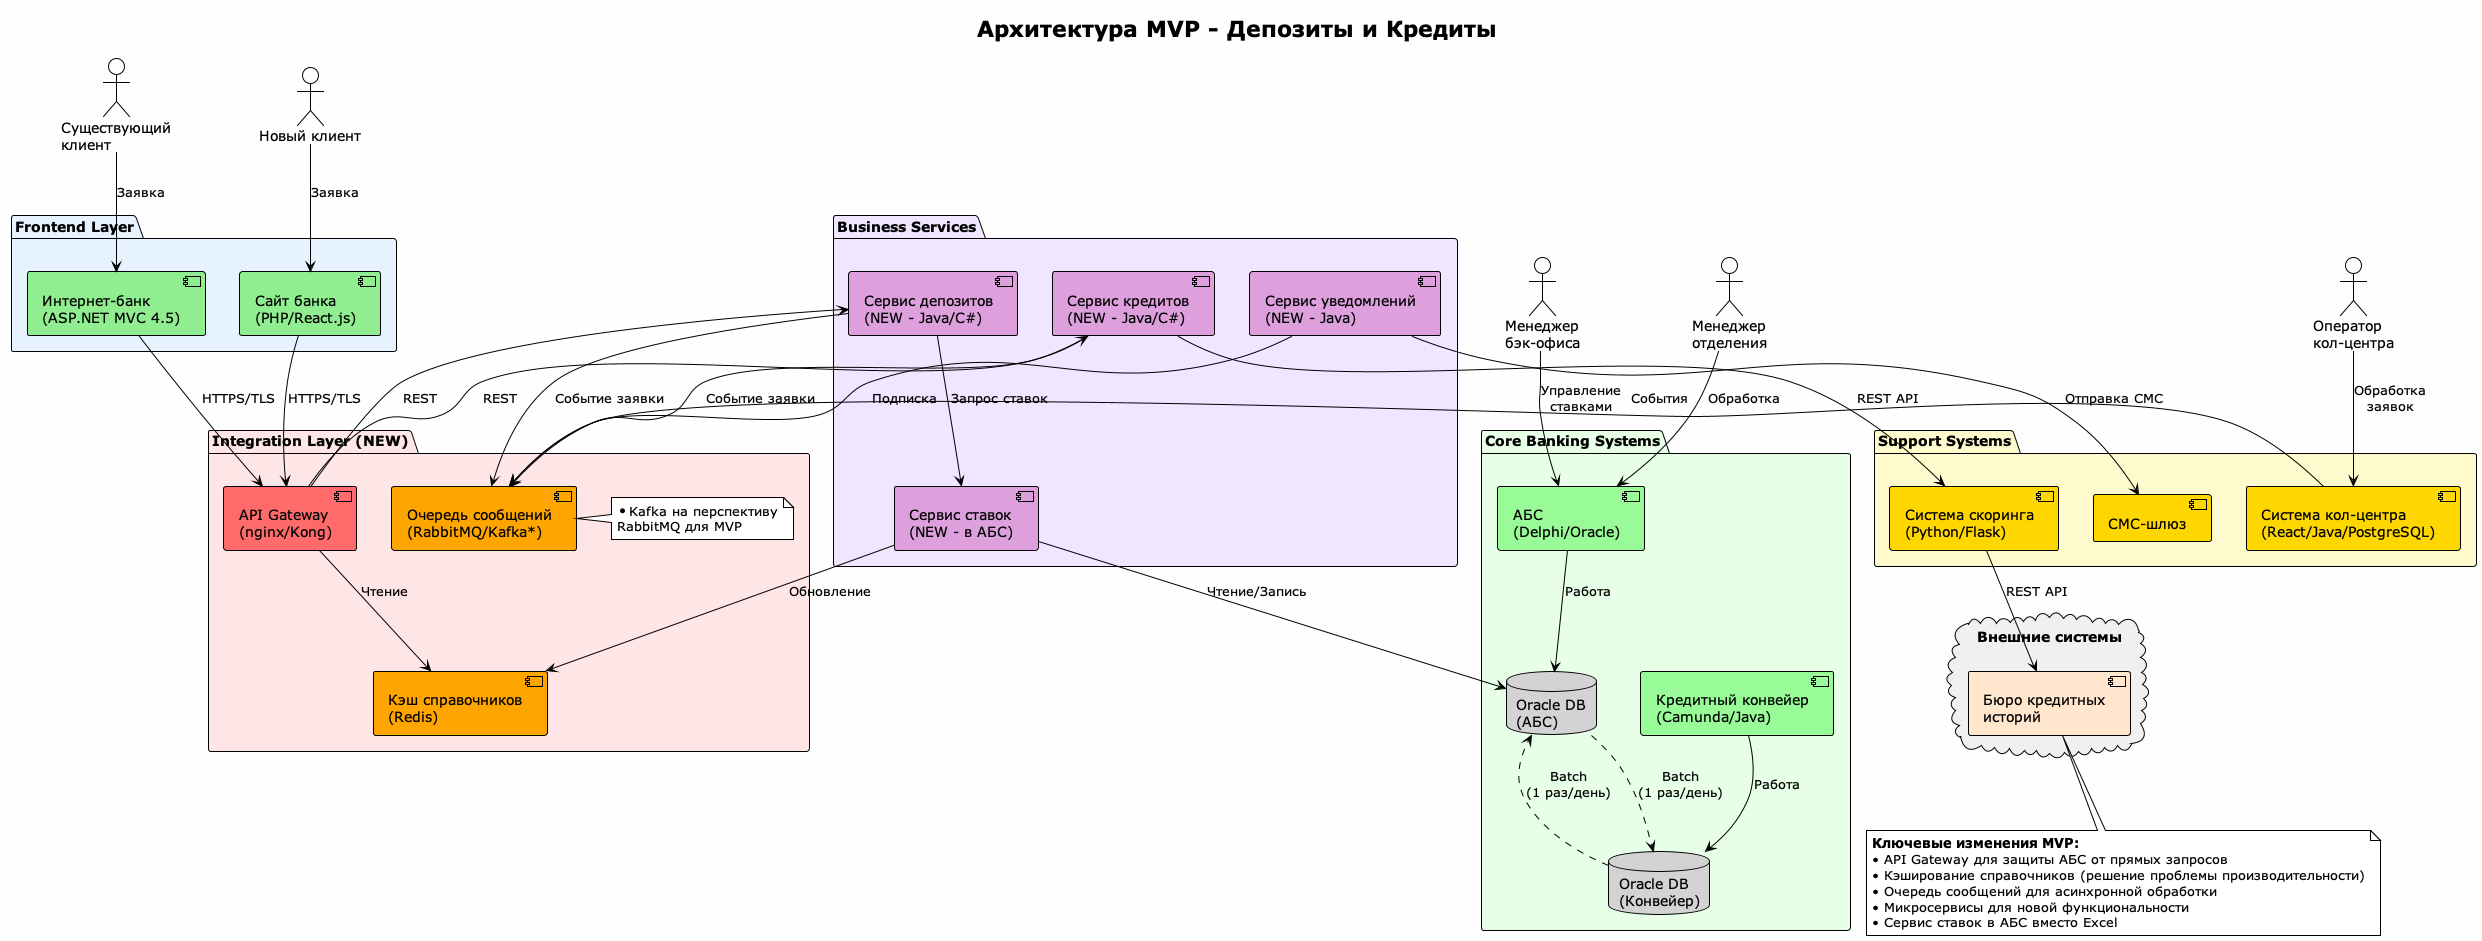

The diagram above was rendered by PlantUML. Its source (embedded in the PNG):
@startuml mvp_architecture
!theme plain
title Архитектура MVP - Депозиты и Кредиты
skinparam backgroundColor #FEFEFE

' External Users
actor "Новый клиент" as NEW_CLIENT
actor "Существующий\nклиент" as CLIENT
actor "Менеджер\nотделения" as BRANCH_MGR
actor "Менеджер\nбэк-офиса" as BACK_OFFICE
actor "Оператор\nкол-центра" as CC_OPER

' Frontend Layer
package "Frontend Layer" #E6F3FF {
  [Сайт банка\n(PHP/React.js)] as SITE #90EE90
  [Интернет-банк\n(ASP.NET MVC 4.5)] as IB #90EE90
}

' API Gateway / Integration Layer
package "Integration Layer (NEW)" #FFE6E6 {
  [API Gateway\n(nginx/Kong)] as API_GW #FF6B6B
  [Кэш справочников\n(Redis)] as CACHE #FFA500
  [Очередь сообщений\n(RabbitMQ/Kafka*)] as QUEUE #FFA500
  note right of QUEUE : *Kafka на перспективу\nRabbitMQ для MVP
}

' Business Logic Layer
package "Business Services" #F0E6FF {
  [Сервис депозитов\n(NEW - Java/C#)] as DEPOSIT_SVC #DDA0DD
  [Сервис кредитов\n(NEW - Java/C#)] as CREDIT_SVC #DDA0DD
  [Сервис ставок\n(NEW - в АБС)] as RATE_SVC #DDA0DD
  [Сервис уведомлений\n(NEW - Java)] as NOTIFY_SVC #DDA0DD
}

' Existing Systems
package "Core Banking Systems" #E6FFE6 {
  [АБС\n(Delphi/Oracle)] as ABS #98FB98
  database "Oracle DB\n(АБС)" as ABS_DB #D3D3D3
  [Кредитный конвейер\n(Camunda/Java)] as PIPELINE #98FB98
  database "Oracle DB\n(Конвейер)" as PIPELINE_DB #D3D3D3
}

package "Support Systems" #FFFACD {
  [Система кол-центра\n(React/Java/PostgreSQL)] as CC_SYS #FFD700
  [Система скоринга\n(Python/Flask)] as SCORING #FFD700
  [СМС-шлюз] as SMS #FFD700
}

' External Systems
cloud "Внешние системы" #F0F0F0 {
  [Бюро кредитных\nисторий] as BKI #FFE6CC
}

' User interactions
NEW_CLIENT --> SITE : Заявка
CLIENT --> IB : Заявка
BRANCH_MGR --> ABS : Обработка
BACK_OFFICE --> ABS : Управление\nставками
CC_OPER --> CC_SYS : Обработка\nзаявок

' Frontend to API Gateway
SITE --> API_GW : HTTPS/TLS
IB --> API_GW : HTTPS/TLS

' API Gateway to Services
API_GW --> DEPOSIT_SVC : REST
API_GW --> CREDIT_SVC : REST
API_GW --> CACHE : Чтение

' Services interactions
DEPOSIT_SVC --> RATE_SVC : Запрос ставок
DEPOSIT_SVC --> QUEUE : Событие заявки
CREDIT_SVC --> SCORING : REST API
CREDIT_SVC --> QUEUE : Событие заявки
RATE_SVC --> ABS_DB : Чтение/Запись
NOTIFY_SVC --> QUEUE : Подписка
NOTIFY_SVC --> SMS : Отправка СМС

' Existing integrations
CC_SYS --> QUEUE : События
ABS --> ABS_DB : Работа
PIPELINE --> PIPELINE_DB : Работа
SCORING --> BKI : REST API

' Batch processes
ABS_DB ..> PIPELINE_DB : Batch\n(1 раз/день)
PIPELINE_DB ..> ABS_DB : Batch\n(1 раз/день)

' Cache updates
RATE_SVC --> CACHE : Обновление

note bottom
  **Ключевые изменения MVP:**
  • API Gateway для защиты АБС от прямых запросов
  • Кэширование справочников (решение проблемы производительности)
  • Очередь сообщений для асинхронной обработки
  • Микросервисы для новой функциональности
  • Сервис ставок в АБС вместо Excel
end note

@enduml